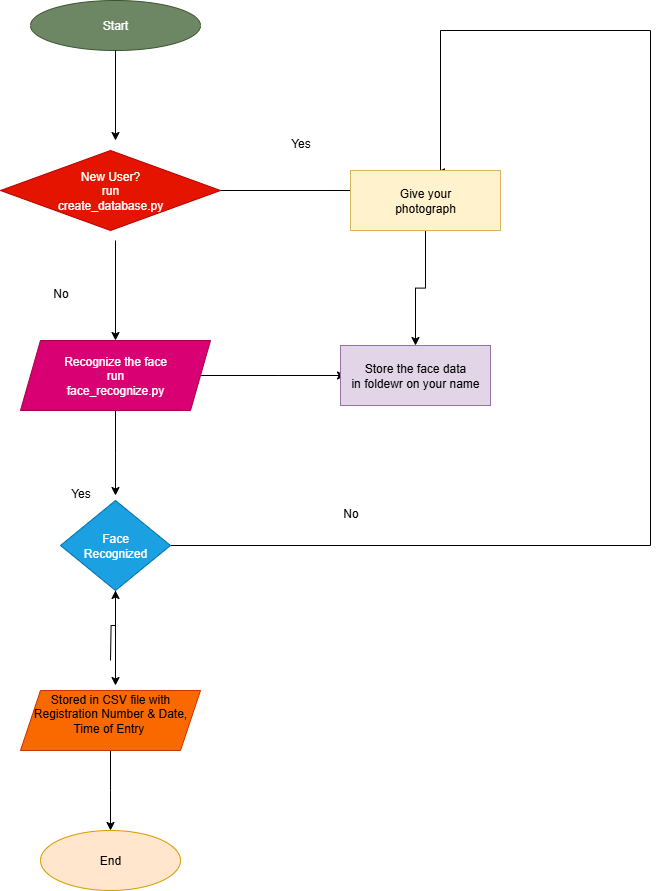

The diagram above was exported from draw.io. Its source (the exported page's mxGraphModel, read from the mxfile embedded in the PNG):
<mxGraphModel dx="2084" dy="1124" grid="1" gridSize="10" guides="1" tooltips="1" connect="1" arrows="1" fold="1" page="1" pageScale="1" pageWidth="827" pageHeight="1169" background="none" math="0" shadow="0">
  <root>
    <mxCell id="0" />
    <mxCell id="1" parent="0" />
    <mxCell id="Ow7Cz2QNgRdgxb75OAvd-1" value="Start" style="ellipse;whiteSpace=wrap;html=1;fillStyle=solid;fillColor=#6d8764;fontColor=#ffffff;strokeColor=#3A5431;" vertex="1" parent="1">
      <mxGeometry x="330" y="80" width="170" height="50" as="geometry" />
    </mxCell>
    <mxCell id="Ow7Cz2QNgRdgxb75OAvd-2" value="" style="endArrow=classic;html=1;rounded=0;exitX=0.5;exitY=1;exitDx=0;exitDy=0;" edge="1" parent="1" source="Ow7Cz2QNgRdgxb75OAvd-1">
      <mxGeometry width="50" height="50" relative="1" as="geometry">
        <mxPoint x="390" y="320" as="sourcePoint" />
        <mxPoint x="415" y="220" as="targetPoint" />
      </mxGeometry>
    </mxCell>
    <mxCell id="Ow7Cz2QNgRdgxb75OAvd-6" value="" style="edgeStyle=orthogonalEdgeStyle;rounded=0;orthogonalLoop=1;jettySize=auto;html=1;" edge="1" parent="1">
      <mxGeometry relative="1" as="geometry">
        <mxPoint x="415" y="320.0000000000001" as="sourcePoint" />
        <mxPoint x="415" y="420" as="targetPoint" />
      </mxGeometry>
    </mxCell>
    <mxCell id="Ow7Cz2QNgRdgxb75OAvd-22" value="" style="edgeStyle=orthogonalEdgeStyle;rounded=0;orthogonalLoop=1;jettySize=auto;html=1;" edge="1" parent="1">
      <mxGeometry relative="1" as="geometry">
        <mxPoint x="519.9999999999998" y="269.9999999999999" as="sourcePoint" />
        <mxPoint x="665" y="270.0000000000001" as="targetPoint" />
      </mxGeometry>
    </mxCell>
    <mxCell id="Ow7Cz2QNgRdgxb75OAvd-12" value="" style="edgeStyle=orthogonalEdgeStyle;rounded=0;orthogonalLoop=1;jettySize=auto;html=1;" edge="1" parent="1" source="Ow7Cz2QNgRdgxb75OAvd-7">
      <mxGeometry relative="1" as="geometry">
        <mxPoint x="415" y="575" as="targetPoint" />
      </mxGeometry>
    </mxCell>
    <mxCell id="Ow7Cz2QNgRdgxb75OAvd-25" value="" style="edgeStyle=orthogonalEdgeStyle;rounded=0;orthogonalLoop=1;jettySize=auto;html=1;" edge="1" parent="1" source="Ow7Cz2QNgRdgxb75OAvd-7">
      <mxGeometry relative="1" as="geometry">
        <mxPoint x="645" y="455" as="targetPoint" />
      </mxGeometry>
    </mxCell>
    <mxCell id="Ow7Cz2QNgRdgxb75OAvd-7" value="Recognize the face&lt;div&gt;run&lt;/div&gt;&lt;div&gt;face_recognize.py&lt;/div&gt;" style="shape=parallelogram;perimeter=parallelogramPerimeter;whiteSpace=wrap;html=1;fixedSize=1;fillColor=#d80073;strokeColor=#A50040;fontColor=#ffffff;" vertex="1" parent="1">
      <mxGeometry x="320" y="420" width="190" height="70" as="geometry" />
    </mxCell>
    <mxCell id="Ow7Cz2QNgRdgxb75OAvd-15" value="" style="edgeStyle=orthogonalEdgeStyle;rounded=0;orthogonalLoop=1;jettySize=auto;html=1;" edge="1" parent="1" source="Ow7Cz2QNgRdgxb75OAvd-13">
      <mxGeometry relative="1" as="geometry">
        <mxPoint x="415" y="765" as="targetPoint" />
      </mxGeometry>
    </mxCell>
    <mxCell id="Ow7Cz2QNgRdgxb75OAvd-28" value="" style="edgeStyle=orthogonalEdgeStyle;rounded=0;orthogonalLoop=1;jettySize=auto;html=1;entryX=0.573;entryY=0.029;entryDx=0;entryDy=0;entryPerimeter=0;" edge="1" parent="1" source="Ow7Cz2QNgRdgxb75OAvd-13" target="Ow7Cz2QNgRdgxb75OAvd-23">
      <mxGeometry relative="1" as="geometry">
        <mxPoint x="740" y="230" as="targetPoint" />
        <Array as="points">
          <mxPoint x="950" y="625" />
          <mxPoint x="950" y="110" />
          <mxPoint x="740" y="110" />
          <mxPoint x="740" y="252" />
        </Array>
      </mxGeometry>
    </mxCell>
    <mxCell id="Ow7Cz2QNgRdgxb75OAvd-13" value="Face&lt;div&gt;Recognized&lt;/div&gt;" style="rhombus;whiteSpace=wrap;html=1;fillColor=#1ba1e2;fontColor=#ffffff;strokeColor=#006EAF;" vertex="1" parent="1">
      <mxGeometry x="360" y="580" width="110" height="90" as="geometry" />
    </mxCell>
    <mxCell id="Ow7Cz2QNgRdgxb75OAvd-17" value="" style="edgeStyle=orthogonalEdgeStyle;rounded=0;orthogonalLoop=1;jettySize=auto;html=1;" edge="1" parent="1" target="Ow7Cz2QNgRdgxb75OAvd-13">
      <mxGeometry relative="1" as="geometry">
        <mxPoint x="410" y="740" as="sourcePoint" />
      </mxGeometry>
    </mxCell>
    <mxCell id="Ow7Cz2QNgRdgxb75OAvd-19" value="" style="edgeStyle=orthogonalEdgeStyle;rounded=0;orthogonalLoop=1;jettySize=auto;html=1;" edge="1" parent="1" source="Ow7Cz2QNgRdgxb75OAvd-16">
      <mxGeometry relative="1" as="geometry">
        <mxPoint x="410" y="910" as="targetPoint" />
      </mxGeometry>
    </mxCell>
    <mxCell id="Ow7Cz2QNgRdgxb75OAvd-16" value="Stored in CSV file with Registration Number &amp;amp; Date,&lt;div&gt;Time of Entry&amp;nbsp;&lt;div&gt;&lt;br&gt;&lt;/div&gt;&lt;/div&gt;" style="shape=parallelogram;perimeter=parallelogramPerimeter;whiteSpace=wrap;html=1;fixedSize=1;fillColor=#fa6800;fontColor=#000000;strokeColor=#C73500;" vertex="1" parent="1">
      <mxGeometry x="320" y="770" width="180" height="60" as="geometry" />
    </mxCell>
    <mxCell id="Ow7Cz2QNgRdgxb75OAvd-20" value="End" style="ellipse;whiteSpace=wrap;html=1;fillColor=#ffe6cc;strokeColor=#d79b00;" vertex="1" parent="1">
      <mxGeometry x="340" y="910" width="140" height="60" as="geometry" />
    </mxCell>
    <mxCell id="Ow7Cz2QNgRdgxb75OAvd-35" value="" style="edgeStyle=orthogonalEdgeStyle;rounded=0;orthogonalLoop=1;jettySize=auto;html=1;" edge="1" parent="1" source="Ow7Cz2QNgRdgxb75OAvd-23" target="Ow7Cz2QNgRdgxb75OAvd-33">
      <mxGeometry relative="1" as="geometry" />
    </mxCell>
    <mxCell id="Ow7Cz2QNgRdgxb75OAvd-23" value="Give your&lt;div&gt;photograph&lt;/div&gt;" style="rounded=0;whiteSpace=wrap;html=1;fillStyle=solid;labelBackgroundColor=none;fillColor=#fff2cc;strokeColor=#d6b656;" vertex="1" parent="1">
      <mxGeometry x="650" y="250" width="150" height="60" as="geometry" />
    </mxCell>
    <mxCell id="Ow7Cz2QNgRdgxb75OAvd-29" value="No" style="text;html=1;align=center;verticalAlign=middle;resizable=0;points=[];autosize=1;strokeColor=none;fillColor=none;" vertex="1" parent="1">
      <mxGeometry x="340" y="358" width="40" height="30" as="geometry" />
    </mxCell>
    <mxCell id="Ow7Cz2QNgRdgxb75OAvd-30" value="Yes" style="text;html=1;align=center;verticalAlign=middle;resizable=0;points=[];autosize=1;strokeColor=none;fillColor=none;" vertex="1" parent="1">
      <mxGeometry x="360" y="558" width="40" height="30" as="geometry" />
    </mxCell>
    <mxCell id="Ow7Cz2QNgRdgxb75OAvd-31" value="Yes" style="text;html=1;align=center;verticalAlign=middle;resizable=0;points=[];autosize=1;strokeColor=none;fillColor=none;" vertex="1" parent="1">
      <mxGeometry x="580" y="208" width="40" height="30" as="geometry" />
    </mxCell>
    <mxCell id="Ow7Cz2QNgRdgxb75OAvd-32" value="No" style="text;html=1;align=center;verticalAlign=middle;resizable=0;points=[];autosize=1;strokeColor=none;fillColor=none;" vertex="1" parent="1">
      <mxGeometry x="630" y="578" width="40" height="30" as="geometry" />
    </mxCell>
    <mxCell id="Ow7Cz2QNgRdgxb75OAvd-33" value="Store the face data&lt;div&gt;in foldewr on your name&lt;/div&gt;" style="rounded=0;whiteSpace=wrap;html=1;fillColor=#e1d5e7;strokeColor=#9673a6;" vertex="1" parent="1">
      <mxGeometry x="640" y="425" width="150" height="60" as="geometry" />
    </mxCell>
    <mxCell id="Ow7Cz2QNgRdgxb75OAvd-36" value="New User?&lt;div&gt;run&lt;/div&gt;&lt;div&gt;create_database.py&lt;/div&gt;" style="rhombus;whiteSpace=wrap;html=1;labelBackgroundColor=none;fillStyle=solid;fillColor=#e51400;fontColor=#ffffff;strokeColor=#B20000;" vertex="1" parent="1">
      <mxGeometry x="300" y="230" width="220" height="80" as="geometry" />
    </mxCell>
  </root>
</mxGraphModel>